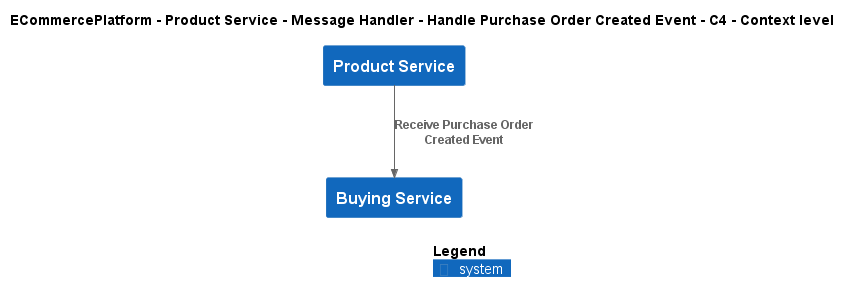

The diagram above was rendered by PlantUML. Its source (embedded in the PNG):
@startuml
!include ..\..\..\..\..\..\..\.c4s\C4_Context.puml

AddElementTag("c4interflow:lifecycle:new", $bgColor=green, $fontColor=#ffffff, $borderColor=green, $shadowing="False")
AddElementTag("c4interflow:lifecycle:changed", $bgColor=orange, $fontColor=#ffffff, $borderColor=orange, $shadowing="False")
AddElementTag("c4interflow:lifecycle:removed", $bgColor=red, $fontColor=#ffffff, $borderColor=red, $shadowing="False")

AddRelTag("c4interflow:lifecycle:new", $textColor=green, $lineColor=green)
AddRelTag("c4interflow:lifecycle:changed", $textColor=orange, $lineColor=orange)
AddRelTag("c4interflow:lifecycle:removed", $textColor=red, $lineColor=red)

SHOW_PERSON_PORTRAIT()
LAYOUT_TOP_DOWN()

skinparam linetype polyline

title ECommercePlatform - Product Service - Message Handler - Handle Purchase Order Created Event - C4 - Context level

System(ECommercePlatform.SoftwareSystems.ProductService, "Product Service", "")
System(ECommercePlatform.SoftwareSystems.BuyingService, "Buying Service", "")

Rel(ECommercePlatform.SoftwareSystems.ProductService, ECommercePlatform.SoftwareSystems.BuyingService, "Receive Purchase Order Created Event")


SHOW_LEGEND()
@enduml